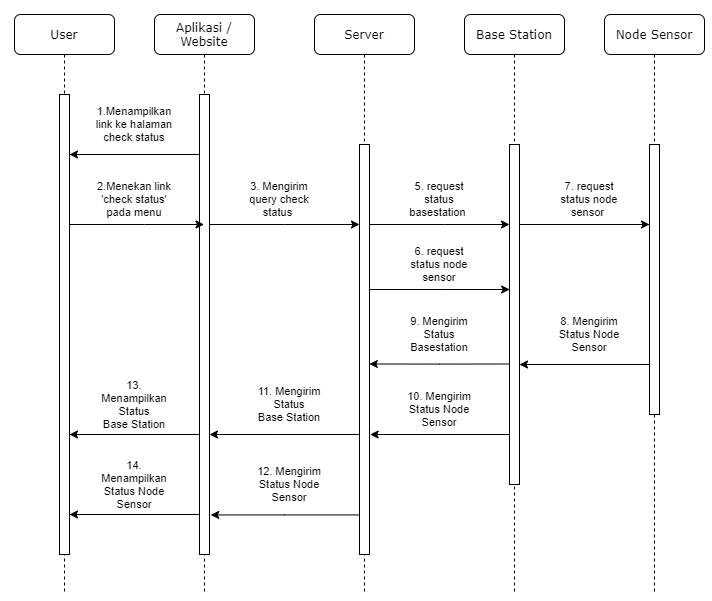

The diagram above was exported from draw.io. Its source (the exported page's mxGraphModel, read from the mxfile embedded in the PNG):
<mxGraphModel dx="1240" dy="573" grid="1" gridSize="10" guides="1" tooltips="1" connect="1" arrows="1" fold="1" page="1" pageScale="1" pageWidth="1100" pageHeight="850" background="#ffffff" math="0" shadow="0">
  <root>
    <mxCell id="0" />
    <mxCell id="1" parent="0" />
    <mxCell id="7baba1c4bc27f4b0-2" value="Aplikasi /&lt;br&gt;Website" style="shape=umlLifeline;perimeter=lifelinePerimeter;whiteSpace=wrap;html=1;container=1;collapsible=0;recursiveResize=0;outlineConnect=0;rounded=1;shadow=0;comic=0;labelBackgroundColor=none;strokeWidth=1;fontFamily=Verdana;fontSize=12;align=center;" parent="1" vertex="1">
      <mxGeometry x="240" y="80" width="100" height="580" as="geometry" />
    </mxCell>
    <mxCell id="7baba1c4bc27f4b0-10" value="" style="html=1;points=[];perimeter=orthogonalPerimeter;rounded=0;shadow=0;comic=0;labelBackgroundColor=none;strokeWidth=1;fontFamily=Verdana;fontSize=12;align=center;" parent="7baba1c4bc27f4b0-2" vertex="1">
      <mxGeometry x="45" y="80" width="10" height="460" as="geometry" />
    </mxCell>
    <mxCell id="7baba1c4bc27f4b0-3" value="Server" style="shape=umlLifeline;perimeter=lifelinePerimeter;whiteSpace=wrap;html=1;container=1;collapsible=0;recursiveResize=0;outlineConnect=0;rounded=1;shadow=0;comic=0;labelBackgroundColor=none;strokeWidth=1;fontFamily=Verdana;fontSize=12;align=center;" parent="1" vertex="1">
      <mxGeometry x="400" y="80" width="100" height="580" as="geometry" />
    </mxCell>
    <mxCell id="7baba1c4bc27f4b0-13" value="" style="html=1;points=[];perimeter=orthogonalPerimeter;rounded=0;shadow=0;comic=0;labelBackgroundColor=none;strokeWidth=1;fontFamily=Verdana;fontSize=12;align=center;" parent="7baba1c4bc27f4b0-3" vertex="1">
      <mxGeometry x="45" y="130" width="10" height="410" as="geometry" />
    </mxCell>
    <mxCell id="7baba1c4bc27f4b0-4" value="Base Station" style="shape=umlLifeline;perimeter=lifelinePerimeter;whiteSpace=wrap;html=1;container=1;collapsible=0;recursiveResize=0;outlineConnect=0;rounded=1;shadow=0;comic=0;labelBackgroundColor=none;strokeWidth=1;fontFamily=Verdana;fontSize=12;align=center;" parent="1" vertex="1">
      <mxGeometry x="550" y="80" width="100" height="580" as="geometry" />
    </mxCell>
    <mxCell id="7baba1c4bc27f4b0-16" value="" style="html=1;points=[];perimeter=orthogonalPerimeter;rounded=0;shadow=0;comic=0;labelBackgroundColor=none;strokeWidth=1;fontFamily=Verdana;fontSize=12;align=center;" parent="7baba1c4bc27f4b0-4" vertex="1">
      <mxGeometry x="45" y="130" width="10" height="340" as="geometry" />
    </mxCell>
    <mxCell id="7baba1c4bc27f4b0-8" value="User" style="shape=umlLifeline;perimeter=lifelinePerimeter;whiteSpace=wrap;html=1;container=1;collapsible=0;recursiveResize=0;outlineConnect=0;rounded=1;shadow=0;comic=0;labelBackgroundColor=none;strokeWidth=1;fontFamily=Verdana;fontSize=12;align=center;" parent="1" vertex="1">
      <mxGeometry x="100" y="80" width="100" height="580" as="geometry" />
    </mxCell>
    <mxCell id="7baba1c4bc27f4b0-9" value="" style="html=1;points=[];perimeter=orthogonalPerimeter;rounded=0;shadow=0;comic=0;labelBackgroundColor=none;strokeWidth=1;fontFamily=Verdana;fontSize=12;align=center;" parent="7baba1c4bc27f4b0-8" vertex="1">
      <mxGeometry x="45" y="80" width="10" height="460" as="geometry" />
    </mxCell>
    <mxCell id="R5BJsct3CDEJWbkWqXBy-5" style="edgeStyle=orthogonalEdgeStyle;rounded=0;orthogonalLoop=1;jettySize=auto;html=1;" edge="1" parent="1" source="7baba1c4bc27f4b0-9" target="7baba1c4bc27f4b0-2">
      <mxGeometry relative="1" as="geometry">
        <Array as="points">
          <mxPoint x="230" y="290" />
          <mxPoint x="230" y="290" />
        </Array>
      </mxGeometry>
    </mxCell>
    <mxCell id="R5BJsct3CDEJWbkWqXBy-6" style="edgeStyle=orthogonalEdgeStyle;rounded=0;orthogonalLoop=1;jettySize=auto;html=1;" edge="1" parent="1" source="7baba1c4bc27f4b0-10">
      <mxGeometry relative="1" as="geometry">
        <mxPoint x="155" y="220" as="targetPoint" />
        <Array as="points">
          <mxPoint x="155" y="220" />
        </Array>
      </mxGeometry>
    </mxCell>
    <mxCell id="R5BJsct3CDEJWbkWqXBy-7" value="1.Menampilkan link ke halaman check status" style="text;html=1;strokeColor=none;fillColor=none;align=center;verticalAlign=middle;whiteSpace=wrap;rounded=0;fontSize=11;" vertex="1" parent="1">
      <mxGeometry x="180" y="180" width="80" height="20" as="geometry" />
    </mxCell>
    <mxCell id="R5BJsct3CDEJWbkWqXBy-8" value="2.Menekan link 'check status' pada menu" style="text;html=1;strokeColor=none;fillColor=none;align=center;verticalAlign=middle;whiteSpace=wrap;rounded=0;fontSize=11;" vertex="1" parent="1">
      <mxGeometry x="175" y="250" width="90" height="30" as="geometry" />
    </mxCell>
    <mxCell id="R5BJsct3CDEJWbkWqXBy-9" style="edgeStyle=orthogonalEdgeStyle;rounded=0;orthogonalLoop=1;jettySize=auto;html=1;fontSize=11;" edge="1" parent="1" source="7baba1c4bc27f4b0-10" target="7baba1c4bc27f4b0-13">
      <mxGeometry relative="1" as="geometry">
        <Array as="points">
          <mxPoint x="370" y="290" />
          <mxPoint x="370" y="290" />
        </Array>
      </mxGeometry>
    </mxCell>
    <mxCell id="R5BJsct3CDEJWbkWqXBy-10" value="3. Mengirim query check status&amp;nbsp;" style="text;html=1;strokeColor=none;fillColor=none;align=center;verticalAlign=middle;whiteSpace=wrap;rounded=0;fontSize=11;" vertex="1" parent="1">
      <mxGeometry x="330" y="255" width="70" height="20" as="geometry" />
    </mxCell>
    <mxCell id="R5BJsct3CDEJWbkWqXBy-13" value="9. Mengirim Status Basestation" style="text;html=1;strokeColor=none;fillColor=none;align=center;verticalAlign=middle;whiteSpace=wrap;rounded=0;fontSize=11;" vertex="1" parent="1">
      <mxGeometry x="490.15" y="390" width="70" height="20" as="geometry" />
    </mxCell>
    <mxCell id="R5BJsct3CDEJWbkWqXBy-15" value="5. request status basestation&amp;nbsp;" style="text;html=1;strokeColor=none;fillColor=none;align=center;verticalAlign=middle;whiteSpace=wrap;rounded=0;fontSize=11;" vertex="1" parent="1">
      <mxGeometry x="490" y="255" width="70" height="20" as="geometry" />
    </mxCell>
    <mxCell id="R5BJsct3CDEJWbkWqXBy-16" value="Node Sensor" style="shape=umlLifeline;perimeter=lifelinePerimeter;whiteSpace=wrap;html=1;container=1;collapsible=0;recursiveResize=0;outlineConnect=0;rounded=1;shadow=0;comic=0;labelBackgroundColor=none;strokeWidth=1;fontFamily=Verdana;fontSize=12;align=center;" vertex="1" parent="1">
      <mxGeometry x="690" y="80" width="100" height="580" as="geometry" />
    </mxCell>
    <mxCell id="R5BJsct3CDEJWbkWqXBy-17" value="" style="html=1;points=[];perimeter=orthogonalPerimeter;rounded=0;shadow=0;comic=0;labelBackgroundColor=none;strokeWidth=1;fontFamily=Verdana;fontSize=12;align=center;" vertex="1" parent="R5BJsct3CDEJWbkWqXBy-16">
      <mxGeometry x="45" y="130" width="10" height="270" as="geometry" />
    </mxCell>
    <mxCell id="R5BJsct3CDEJWbkWqXBy-23" value="7. request status node sensor&amp;nbsp;" style="text;html=1;strokeColor=none;fillColor=none;align=center;verticalAlign=middle;whiteSpace=wrap;rounded=0;fontSize=11;" vertex="1" parent="1">
      <mxGeometry x="640" y="255" width="70" height="20" as="geometry" />
    </mxCell>
    <mxCell id="R5BJsct3CDEJWbkWqXBy-25" value="8. Mengirim Status Node Sensor" style="text;html=1;strokeColor=none;fillColor=none;align=center;verticalAlign=middle;whiteSpace=wrap;rounded=0;fontSize=11;" vertex="1" parent="1">
      <mxGeometry x="640" y="390" width="70" height="20" as="geometry" />
    </mxCell>
    <mxCell id="R5BJsct3CDEJWbkWqXBy-26" style="edgeStyle=orthogonalEdgeStyle;rounded=0;orthogonalLoop=1;jettySize=auto;html=1;fontSize=11;" edge="1" parent="1" source="7baba1c4bc27f4b0-13" target="7baba1c4bc27f4b0-16">
      <mxGeometry relative="1" as="geometry">
        <Array as="points">
          <mxPoint x="530" y="290" />
          <mxPoint x="530" y="290" />
        </Array>
      </mxGeometry>
    </mxCell>
    <mxCell id="R5BJsct3CDEJWbkWqXBy-27" style="edgeStyle=orthogonalEdgeStyle;rounded=0;orthogonalLoop=1;jettySize=auto;html=1;fontSize=11;" edge="1" parent="1" source="7baba1c4bc27f4b0-16">
      <mxGeometry relative="1" as="geometry">
        <mxPoint x="735" y="290" as="targetPoint" />
        <Array as="points">
          <mxPoint x="735" y="290" />
        </Array>
      </mxGeometry>
    </mxCell>
    <mxCell id="R5BJsct3CDEJWbkWqXBy-28" style="edgeStyle=orthogonalEdgeStyle;rounded=0;orthogonalLoop=1;jettySize=auto;html=1;fontSize=11;" edge="1" parent="1">
      <mxGeometry relative="1" as="geometry">
        <mxPoint x="735" y="430" as="sourcePoint" />
        <mxPoint x="605" y="430" as="targetPoint" />
        <Array as="points">
          <mxPoint x="606" y="430" />
        </Array>
      </mxGeometry>
    </mxCell>
    <mxCell id="R5BJsct3CDEJWbkWqXBy-30" style="edgeStyle=orthogonalEdgeStyle;rounded=0;orthogonalLoop=1;jettySize=auto;html=1;entryX=1.103;entryY=0.558;entryDx=0;entryDy=0;entryPerimeter=0;fontSize=11;" edge="1" parent="1">
      <mxGeometry relative="1" as="geometry">
        <mxPoint x="594.6299999999998" y="500.0044827586207" as="sourcePoint" />
        <mxPoint x="455.65999999999997" y="500.0100000000001" as="targetPoint" />
        <Array as="points">
          <mxPoint x="559.63" y="499.97" />
          <mxPoint x="559.63" y="499.97" />
        </Array>
      </mxGeometry>
    </mxCell>
    <mxCell id="R5BJsct3CDEJWbkWqXBy-31" value="10. Mengirim Status Node Sensor" style="text;html=1;strokeColor=none;fillColor=none;align=center;verticalAlign=middle;whiteSpace=wrap;rounded=0;fontSize=11;" vertex="1" parent="1">
      <mxGeometry x="490.15" y="465" width="70" height="20" as="geometry" />
    </mxCell>
    <mxCell id="R5BJsct3CDEJWbkWqXBy-32" style="edgeStyle=orthogonalEdgeStyle;rounded=0;orthogonalLoop=1;jettySize=auto;html=1;fontSize=11;" edge="1" parent="1" source="7baba1c4bc27f4b0-13" target="7baba1c4bc27f4b0-10">
      <mxGeometry relative="1" as="geometry">
        <Array as="points">
          <mxPoint x="360" y="500" />
          <mxPoint x="360" y="500" />
        </Array>
      </mxGeometry>
    </mxCell>
    <mxCell id="R5BJsct3CDEJWbkWqXBy-33" value="11. Mengirim Status&lt;br&gt;Base Station" style="text;html=1;strokeColor=none;fillColor=none;align=center;verticalAlign=middle;whiteSpace=wrap;rounded=0;fontSize=11;" vertex="1" parent="1">
      <mxGeometry x="340" y="460" width="70" height="20" as="geometry" />
    </mxCell>
    <mxCell id="R5BJsct3CDEJWbkWqXBy-35" value="13. Menampilkan Status&lt;br&gt;Base Station" style="text;html=1;strokeColor=none;fillColor=none;align=center;verticalAlign=middle;whiteSpace=wrap;rounded=0;fontSize=11;" vertex="1" parent="1">
      <mxGeometry x="185" y="460" width="70" height="20" as="geometry" />
    </mxCell>
    <mxCell id="R5BJsct3CDEJWbkWqXBy-37" value="12. Mengirim Status Node Sensor" style="text;html=1;strokeColor=none;fillColor=none;align=center;verticalAlign=middle;whiteSpace=wrap;rounded=0;fontSize=11;" vertex="1" parent="1">
      <mxGeometry x="340" y="540" width="70" height="20" as="geometry" />
    </mxCell>
    <mxCell id="R5BJsct3CDEJWbkWqXBy-39" style="edgeStyle=orthogonalEdgeStyle;rounded=0;orthogonalLoop=1;jettySize=auto;html=1;fontSize=11;entryX=1.123;entryY=0.914;entryDx=0;entryDy=0;entryPerimeter=0;" edge="1" parent="1" source="7baba1c4bc27f4b0-13" target="7baba1c4bc27f4b0-10">
      <mxGeometry relative="1" as="geometry">
        <Array as="points">
          <mxPoint x="370" y="580" />
        </Array>
      </mxGeometry>
    </mxCell>
    <mxCell id="R5BJsct3CDEJWbkWqXBy-41" style="edgeStyle=orthogonalEdgeStyle;rounded=0;orthogonalLoop=1;jettySize=auto;html=1;entryX=0.97;entryY=0.389;entryDx=0;entryDy=0;entryPerimeter=0;fontSize=11;" edge="1" parent="1">
      <mxGeometry relative="1" as="geometry">
        <mxPoint x="595.15" y="429.5000000000001" as="sourcePoint" />
        <mxPoint x="454.85" y="429.4899999999999" as="targetPoint" />
        <Array as="points">
          <mxPoint x="525.15" y="429" />
        </Array>
      </mxGeometry>
    </mxCell>
    <mxCell id="R5BJsct3CDEJWbkWqXBy-42" style="edgeStyle=orthogonalEdgeStyle;rounded=0;orthogonalLoop=1;jettySize=auto;html=1;fontSize=11;" edge="1" parent="1" source="7baba1c4bc27f4b0-10">
      <mxGeometry relative="1" as="geometry">
        <mxPoint x="155" y="500" as="targetPoint" />
        <Array as="points">
          <mxPoint x="155" y="500" />
        </Array>
      </mxGeometry>
    </mxCell>
    <mxCell id="R5BJsct3CDEJWbkWqXBy-45" value="14. Menampilkan Status Node Sensor" style="text;html=1;strokeColor=none;fillColor=none;align=center;verticalAlign=middle;whiteSpace=wrap;rounded=0;fontSize=11;" vertex="1" parent="1">
      <mxGeometry x="185" y="540" width="70" height="20" as="geometry" />
    </mxCell>
    <mxCell id="R5BJsct3CDEJWbkWqXBy-46" style="edgeStyle=orthogonalEdgeStyle;rounded=0;orthogonalLoop=1;jettySize=auto;html=1;fontSize=11;" edge="1" parent="1">
      <mxGeometry relative="1" as="geometry">
        <mxPoint x="285" y="580" as="sourcePoint" />
        <mxPoint x="155" y="580" as="targetPoint" />
        <Array as="points">
          <mxPoint x="155" y="580" />
        </Array>
      </mxGeometry>
    </mxCell>
    <mxCell id="R5BJsct3CDEJWbkWqXBy-47" value="6. request status node sensor" style="text;html=1;strokeColor=none;fillColor=none;align=center;verticalAlign=middle;whiteSpace=wrap;rounded=0;fontSize=11;" vertex="1" parent="1">
      <mxGeometry x="490.15" y="320" width="70" height="20" as="geometry" />
    </mxCell>
    <mxCell id="R5BJsct3CDEJWbkWqXBy-48" style="edgeStyle=orthogonalEdgeStyle;rounded=0;orthogonalLoop=1;jettySize=auto;html=1;fontSize=11;" edge="1" parent="1">
      <mxGeometry relative="1" as="geometry">
        <mxPoint x="455.15" y="355" as="sourcePoint" />
        <mxPoint x="595.15" y="355" as="targetPoint" />
        <Array as="points">
          <mxPoint x="530.15" y="355" />
          <mxPoint x="530.15" y="355" />
        </Array>
      </mxGeometry>
    </mxCell>
  </root>
</mxGraphModel>